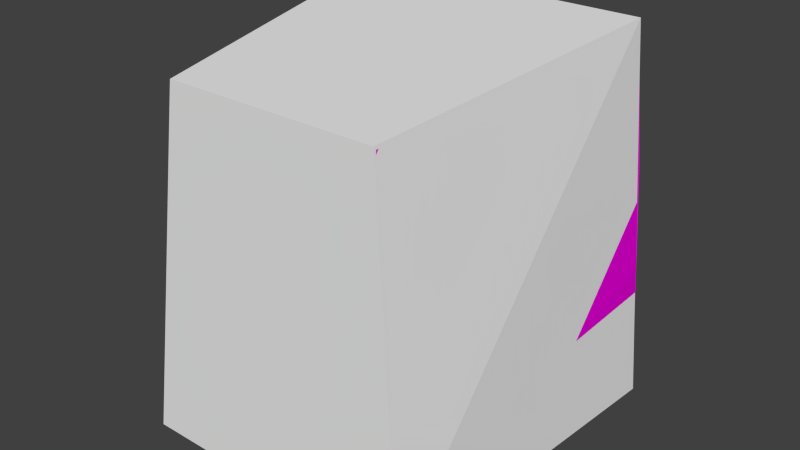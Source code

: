 # Source: tv_old.blend  (saved by Blender 2.73.0; exported with 4.5.12 LTS)
import bpy
from mathutils import Matrix  # noqa: F401  (used for matrix-valued properties, if any)

bpy.ops.wm.read_factory_settings(use_empty=True)
scene = bpy.context.scene
scene.name = 'Scene'

# ---- collections
col_collection_1 = bpy.data.collections.new('Collection 1'); scene.collection.children.link(col_collection_1)

# ---- materials (node trees are filled in below, after node groups)
mat_material_001 = bpy.data.materials.new('Material.001')
mat_material_001.alpha_threshold = 0.0
mat_material_001.roughness = 0.5
mat_material_002 = bpy.data.materials.new('Material.002')
mat_material_002.alpha_threshold = 0.0
mat_material_002.roughness = 0.5
mat_material = bpy.data.materials.new('Material')
mat_material.alpha_threshold = 0.0
mat_material.diffuse_color = (0.8, 0.0, 0.6981, 1.0)
mat_material.roughness = 0.5
mat_material.line_color = (0.0, 0.0, 0.0, 1.0)

# ---- material node trees
mat_material_001.use_nodes = True; mat_material_001.node_tree.nodes.clear()
_N = mat_material_001.node_tree.nodes; _L = mat_material_001.node_tree.links
n0 = _N.new('ShaderNodeOutputMaterial'); n0.name = 'Material Output'; n0.location = (300, 300)
n1 = _N.new('ShaderNodeBsdfDiffuse'); n1.name = 'Diffuse BSDF'; n1.location = (10, 300)
n1.inputs[0].default_value = (0.003301, 0.8, 0.0, 1.0)
_L.new(n1.outputs[0], n0.inputs[0])
n0.is_active_output = True
mat_material_002.use_nodes = True; mat_material_002.node_tree.nodes.clear()
_N = mat_material_002.node_tree.nodes; _L = mat_material_002.node_tree.links
n0 = _N.new('ShaderNodeOutputMaterial'); n0.name = 'Material Output'; n0.location = (300, 300)
n1 = _N.new('ShaderNodeBsdfDiffuse'); n1.name = 'Diffuse BSDF'; n1.location = (10, 300)
n1.inputs[0].default_value = (0.003706, 0.0, 0.8, 1.0)
_L.new(n1.outputs[0], n0.inputs[0])
n0.is_active_output = True

# ---- world
world_world = bpy.data.worlds.new('World'); scene.world = world_world
world_world.color = (0.05088, 0.05088, 0.05088)
world_world.use_sun_shadow = False
world_world.sun_shadow_jitter_overblur = 0.0
world_world.cycles.sampling_method = 'MANUAL'
world_world.cycles.sample_map_resolution = 256

# ---- meshes
me_cube_001 = bpy.data.meshes.new('Cube.001')
me_cube_001.from_pydata([(17.23, -20.06, 0.1878), (-17.23, -20.06, 0.1878), (-20.2, 20.04, 0.1878), (20.2, 20.04, 0.1878), (12.84, -17.77, 41.7), (-12.84, -17.77, 41.7), (-17.69, 17.4, 45.48), (17.69, 17.4, 45.48)], [], [(4, 5, 1, 0), (5, 6, 2, 1), (6, 7, 3, 2), (7, 4, 0, 3), (0, 1, 2, 3), (7, 6, 5, 4)])
me_cube_001.use_remesh_preserve_volume = False
me_cube_001.use_remesh_preserve_attributes = False
me_cube_001.use_mirror_vertex_groups = False
me_cube_001.update()
me_cylinder = bpy.data.meshes.new('Cylinder')
me_cylinder.from_pydata([(-10.91, 19.54, 4.684), (-10.91, 20.81, 4.684), (-9.42, 19.54, 3.605), (-9.42, 20.81, 3.605), (-7.689, 19.54, 4.04), (-7.689, 20.81, 4.04), (-6.737, 19.54, 5.734), (-6.737, 20.81, 5.734), (-7.12, 19.54, 7.695), (-7.12, 20.81, 7.695), (-8.615, 19.54, 8.774), (-8.615, 20.81, 8.774), (-10.35, 19.54, 8.339), (-10.35, 20.81, 8.339), (-11.3, 19.54, 6.645), (-11.3, 20.81, 6.645), (-9.336, 21.86, 4.14), (-7.964, 21.86, 4.485), (-8.699, 21.86, 8.239), (-10.07, 21.86, 7.894), (-9.236, 22.23, 4.789), (-8.297, 22.23, 5.024), (-8.799, 22.23, 7.59), (-9.738, 22.23, 7.355), (6.727, 19.54, 6.19), (6.727, 20.81, 6.19), (7.405, 19.54, 4.334), (7.405, 20.81, 4.334), (9.043, 19.54, 3.565), (9.043, 20.81, 3.565), (10.68, 19.54, 4.334), (10.68, 20.81, 4.334), (11.36, 19.54, 6.19), (11.36, 20.81, 6.19), (10.68, 19.54, 8.045), (10.68, 20.81, 8.045), (9.043, 19.54, 8.814), (9.043, 20.81, 8.814), (7.405, 19.54, 8.045), (7.405, 20.81, 8.045), (7.744, 21.86, 4.718), (9.043, 21.86, 4.108), (10.34, 21.86, 7.661), (9.043, 21.86, 8.271), (8.155, 22.23, 5.184), (9.043, 22.23, 4.767), (9.931, 22.23, 7.195), (9.043, 22.23, 7.612)], [], [(0, 1, 3, 2), (2, 3, 5, 4), (4, 5, 7, 6), (6, 7, 9, 8), (8, 9, 11, 10), (10, 11, 13, 12), (5, 11, 9, 7), (14, 15, 1, 0), (12, 13, 15, 14), (0, 2, 4, 6, 8, 10, 12, 14), (3, 13, 19, 16), (3, 1, 15, 13), (16, 19, 23, 20), (11, 5, 17, 18), (13, 11, 18, 19), (5, 3, 16, 17), (21, 20, 23, 22), (18, 17, 21, 22), (19, 18, 22, 23), (17, 16, 20, 21), (24, 25, 27, 26), (26, 27, 29, 28), (28, 29, 31, 30), (30, 31, 33, 32), (32, 33, 35, 34), (34, 35, 37, 36), (29, 35, 33, 31), (38, 39, 25, 24), (36, 37, 39, 38), (24, 26, 28, 30, 32, 34, 36, 38), (27, 37, 43, 40), (27, 25, 39, 37), (40, 43, 47, 44), (35, 29, 41, 42), (37, 35, 42, 43), (29, 27, 40, 41), (45, 44, 47, 46), (42, 41, 45, 46), (43, 42, 46, 47), (41, 40, 44, 45)])
me_cylinder.polygons.foreach_set('use_smooth', [True] * 40)
_uv = me_cylinder.uv_layers.new(name='UVMap')
_uv.uv.foreach_set('vector', [0.929, 0.392, 0.8558, 0.392, 0.8558, 0.2853, 0.929, 0.2853, 0.4126, 0.5618, 0.4857, 0.5618, 0.4857, 0.665, 0.4126, 0.665, 0.4126, 0.665, 0.4857, 0.665, 0.4857, 0.7775, 0.4126, 0.7775, 0.4126, 0.7775, 0.4857, 0.7775, 0.4857, 0.8931, 0.4126, 0.8931, 0.4126, 0.8931, 0.4857, 0.8931, 0.4857, 0.9998, 0.4126, 0.9998, 0.929, 0.7233, 0.8558, 0.7233, 0.8558, 0.62, 0.929, 0.62, 0.3254, 0.2853, 0.3254, 0.5644, 0.2525, 0.4865, 0.2525, 0.3709, 0.929, 0.5076, 0.8558, 0.5076, 0.8558, 0.392, 0.929, 0.392, 0.929, 0.62, 0.8558, 0.62, 0.8558, 0.5076, 0.929, 0.5076, 0.2525, 0.07814, 0.3254, 0.0002486, 0.4285, 0.005703, 0.5014, 0.09131, 0.5014, 0.2069, 0.4285, 0.2848, 0.3254, 0.2793, 0.2525, 0.1937, 0.08695, 0.286, 0.08695, 0.565, 0.02517, 0.5367, 0.02517, 0.3154, 0.08695, 0.286, 0.1599, 0.3638, 0.1599, 0.4794, 0.08695, 0.565, 0.02517, 0.3154, 0.02517, 0.5367, 0.0002486, 0.5024, 0.0002487, 0.3511, 0.3254, 0.5644, 0.3254, 0.2853, 0.3872, 0.3136, 0.3872, 0.535, 0.7817, 0.6532, 0.6785, 0.6574, 0.688, 0.5896, 0.7699, 0.5863, 0.6785, 0.2894, 0.7817, 0.2853, 0.7722, 0.3531, 0.6904, 0.3563, 0.7031, 0.3968, 0.759, 0.3946, 0.7571, 0.5459, 0.7012, 0.5481, 0.3872, 0.535, 0.3872, 0.3136, 0.4121, 0.348, 0.4121, 0.4992, 0.7699, 0.5863, 0.688, 0.5896, 0.7012, 0.5481, 0.7571, 0.5459, 0.6904, 0.3563, 0.7722, 0.3531, 0.759, 0.3946, 0.7031, 0.3968, 0.2335, 0.4003, 0.1603, 0.4003, 0.1603, 0.286, 0.2335, 0.286, 0.7822, 0.2853, 0.8553, 0.2853, 0.8553, 0.39, 0.7822, 0.39, 0.7822, 0.39, 0.8553, 0.39, 0.8553, 0.4947, 0.7822, 0.4947, 0.7822, 0.4947, 0.8553, 0.4947, 0.8553, 0.609, 0.7822, 0.609, 0.7822, 0.609, 0.8553, 0.609, 0.8553, 0.7233, 0.7822, 0.7233, 0.2335, 0.7239, 0.1603, 0.7239, 0.1603, 0.6193, 0.2335, 0.6193, 0.4863, 0.2853, 0.4863, 0.5613, 0.4126, 0.4739, 0.4126, 0.3596, 0.2335, 0.5146, 0.1603, 0.5146, 0.1603, 0.4003, 0.2335, 0.4003, 0.2335, 0.6193, 0.1603, 0.6193, 0.1603, 0.5146, 0.2335, 0.5146, 0.0002487, 0.09684, 0.07398, 0.009478, 0.1782, 0.0002486, 0.252, 0.07455, 0.252, 0.1889, 0.1782, 0.2762, 0.07398, 0.2855, 0.0002486, 0.2111, 0.5887, 0.0002486, 0.5887, 0.2762, 0.5269, 0.2467, 0.5269, 0.02784, 0.5887, 0.0002486, 0.6624, 0.08761, 0.6624, 0.2019, 0.5887, 0.2762, 0.5269, 0.02784, 0.5269, 0.2467, 0.5019, 0.2109, 0.5019, 0.06133, 0.4863, 0.5613, 0.4863, 0.2853, 0.5481, 0.3148, 0.5481, 0.5337, 0.678, 0.6575, 0.5736, 0.6505, 0.5864, 0.5841, 0.6692, 0.5896, 0.5736, 0.2853, 0.678, 0.2923, 0.6653, 0.3587, 0.5824, 0.3532, 0.5959, 0.3947, 0.6525, 0.3985, 0.6557, 0.5481, 0.5991, 0.5443, 0.5481, 0.5337, 0.5481, 0.3148, 0.5731, 0.3506, 0.5731, 0.5002, 0.6692, 0.5896, 0.5864, 0.5841, 0.5991, 0.5443, 0.6557, 0.5481, 0.5824, 0.3532, 0.6653, 0.3587, 0.6525, 0.3985, 0.5959, 0.3947])
me_cylinder.materials.append(mat_material_001)
me_cylinder.use_remesh_preserve_volume = False
me_cylinder.use_remesh_preserve_attributes = False
me_cylinder.use_mirror_vertex_groups = False
me_cylinder.update()
me_plane = bpy.data.meshes.new('Plane')
me_plane.from_pydata([(17.02, 14.53, 42.66), (17.02, 16.92, 11.75), (-17.02, 14.53, 42.66), (-17.02, 16.92, 11.75), (-10.21, 14.53, 42.66), (-3.405, 14.53, 42.66), (3.405, 14.53, 42.66), (10.21, 14.53, 42.66), (10.21, 16.92, 11.75), (3.405, 16.92, 11.75), (-3.405, 16.92, 11.75), (-10.21, 16.92, 11.75), (17.02, 15.01, 36.48), (17.02, 15.49, 30.29), (17.02, 15.96, 24.11), (17.02, 16.44, 17.93), (-17.02, 16.44, 17.93), (-17.02, 15.96, 24.11), (-17.02, 15.49, 30.29), (-17.02, 15.01, 36.48), (10.21, 17.88, 18.07), (10.21, 17.74, 24.29), (10.21, 17.26, 30.47), (10.21, 16.45, 36.62), (3.405, 17.88, 18.07), (3.405, 17.95, 24.31), (3.405, 17.47, 30.49), (3.405, 16.45, 36.62), (-3.405, 17.88, 18.07), (-3.405, 17.95, 24.31), (-3.405, 17.47, 30.49), (-3.405, 16.45, 36.62), (-10.21, 17.88, 18.07), (-10.21, 17.74, 24.29), (-10.21, 17.26, 30.47), (-10.21, 16.45, 36.62)], [], [(32, 11, 3, 16), (15, 1, 8, 20), (20, 8, 9, 24), (24, 9, 10, 28), (28, 10, 11, 32), (5, 31, 35, 4), (31, 30, 34, 35), (30, 29, 33, 34), (29, 28, 32, 33), (6, 27, 31, 5), (27, 26, 30, 31), (26, 25, 29, 30), (25, 24, 28, 29), (7, 23, 27, 6), (23, 22, 26, 27), (22, 21, 25, 26), (21, 20, 24, 25), (0, 12, 23, 7), (12, 13, 22, 23), (13, 14, 21, 22), (14, 15, 20, 21), (4, 35, 19, 2), (35, 34, 18, 19), (34, 33, 17, 18), (33, 32, 16, 17)])
me_plane.polygons.foreach_set('use_smooth', [True] * 25)
_uv = me_plane.uv_layers.new(name='UVMap')
_uv.uv.foreach_set('vector', [0.7953, 0.1874, 0.7985, 0.002112, 0.9968, 0.001989, 0.9969, 0.1825, 0.002393, 0.1829, 0.002378, 0.001863, 0.2012, 0.001846, 0.2041, 0.1877, 0.2041, 0.1877, 0.2012, 0.001846, 0.4003, 9.543e-05, 0.4011, 0.1864, 0.4011, 0.1864, 0.4003, 9.543e-05, 0.5994, 9.757e-05, 0.5986, 0.1864, 0.5986, 0.1864, 0.5994, 9.757e-05, 0.7985, 0.002112, 0.7953, 0.1874, 0.5995, 0.9104, 0.5987, 0.7258, 0.7957, 0.7244, 0.7987, 0.9087, 0.5987, 0.7258, 0.5982, 0.5459, 0.7948, 0.5456, 0.7957, 0.7244, 0.5982, 0.5459, 0.5982, 0.3668, 0.7948, 0.3666, 0.7948, 0.5456, 0.5982, 0.3668, 0.5986, 0.1864, 0.7953, 0.1874, 0.7948, 0.3666, 0.4003, 0.9104, 0.4011, 0.7258, 0.5987, 0.7258, 0.5995, 0.9104, 0.4011, 0.7258, 0.4016, 0.546, 0.5982, 0.5459, 0.5987, 0.7258, 0.4016, 0.546, 0.4015, 0.3669, 0.5982, 0.3668, 0.5982, 0.5459, 0.4015, 0.3669, 0.4011, 0.1864, 0.5986, 0.1864, 0.5982, 0.3668, 0.201, 0.9083, 0.2043, 0.7247, 0.4011, 0.7258, 0.4003, 0.9104, 0.2043, 0.7247, 0.2051, 0.5459, 0.4016, 0.546, 0.4011, 0.7258, 0.2051, 0.5459, 0.2049, 0.3669, 0.4015, 0.3669, 0.4016, 0.546, 0.2049, 0.3669, 0.2041, 0.1877, 0.4011, 0.1864, 0.4015, 0.3669, 0.002569, 0.9083, 0.002528, 0.7276, 0.2043, 0.7247, 0.201, 0.9083, 0.002528, 0.7276, 9.543e-05, 0.546, 0.2051, 0.5459, 0.2043, 0.7247, 9.543e-05, 0.546, 0.0002049, 0.3644, 0.2049, 0.3669, 0.2051, 0.5459, 0.0002049, 0.3644, 0.002393, 0.1829, 0.2041, 0.1877, 0.2049, 0.3669, 0.7987, 0.9087, 0.7957, 0.7244, 0.9978, 0.7273, 0.9978, 0.9086, 0.7957, 0.7244, 0.7948, 0.5456, 0.9999, 0.5455, 0.9978, 0.7273, 0.7948, 0.5456, 0.7948, 0.3666, 0.9994, 0.3638, 0.9999, 0.5455, 0.7948, 0.3666, 0.7953, 0.1874, 0.9969, 0.1825, 0.9994, 0.3638])
me_plane.materials.append(mat_material_002)
me_plane.use_remesh_preserve_volume = False
me_plane.use_remesh_preserve_attributes = False
me_plane.use_mirror_vertex_groups = False
me_plane.update()
me_cube = bpy.data.meshes.new('Cube')
me_cube.from_pydata([(-20.0, 20.0, 0.3379), (20.0, 20.0, 0.3379), (16.99, -20.0, 0.3379), (-16.99, -20.0, 0.3379), (-17.52, 17.52, 44.61), (17.52, 17.52, 44.61), (12.92, -17.52, 41.35), (-12.92, -17.52, 41.35), (-19.54, 19.54, 11.05), (19.54, 19.54, 11.05), (16.5, 17.7, 10.22), (-16.5, 14.65, 43.47), (-16.5, 17.7, 10.22), (16.5, 14.65, 43.47), (-14.37, 17.25, 16.06), (14.37, 17.25, 16.06), (-13.82, 15.34, 40.33), (13.82, 15.34, 40.33), (-12.47, 17.52, 45.0), (1.323e-06, 17.52, 45.34), (12.47, 17.52, 45.0), (-12.83, 15.23, 41.13), (1.125e-06, 14.91, 41.67), (12.83, 15.23, 41.13), (-14.21, 19.54, 11.05), (7.297e-06, 19.54, 11.05), (14.21, 19.54, 11.05), (-13.21, 17.47, 15.4), (9.47e-06, 17.47, 15.27), (13.21, 17.47, 15.4), (19.37, 19.04, 16.78), (18.71, 18.53, 28.83), (17.82, 18.02, 39.92), (14.37, 15.39, 38.89), (15.33, 16.27, 28.17), (15.33, 16.99, 17.16), (-19.37, 19.04, 16.78), (-18.71, 18.53, 28.83), (-17.82, 18.02, 39.92), (-14.37, 15.39, 38.89), (-15.33, 16.27, 28.17), (-15.33, 16.99, 17.16)], [(12, 14), (13, 17), (15, 10), (16, 11)], [(0, 1, 2, 3), (4, 7, 6, 5, 20, 19, 18), (1, 9, 30, 31, 32, 5, 6, 2), (2, 6, 7, 3), (4, 38, 37, 36, 8, 0, 3, 7), (0, 8, 24, 25, 26, 9, 1), (38, 4, 16, 39), (20, 5, 17, 23), (33, 17, 5, 32), (24, 8, 14, 27), (4, 18, 21, 16), (18, 19, 22, 21), (19, 20, 23, 22), (9, 26, 29, 15), (26, 25, 28, 29), (25, 24, 27, 28), (15, 35, 30, 9), (35, 34, 31, 30), (34, 33, 32, 31), (8, 36, 41, 14), (36, 37, 40, 41), (37, 38, 39, 40)])
_uv = me_cube.uv_layers.new(name='UVMap')
_uv.uv.foreach_set('vector', [0.2335, 0.0001008, 0.4883, 0.0001008, 0.4691, 0.2549, 0.2527, 0.2549, 0.2492, 0.7407, 0.2786, 0.5165, 0.4432, 0.5165, 0.4726, 0.7407, 0.4403, 0.7409, 0.3609, 0.7431, 0.2815, 0.7409, 0.7217, 0.2933, 0.7084, 0.3604, 0.7049, 0.3889, 0.6981, 0.4273, 0.6808, 0.5023, 0.6628, 0.57, 0.4432, 0.5165, 0.4691, 0.2549, 0.4691, 0.2549, 0.4432, 0.5165, 0.2786, 0.5165, 0.2527, 0.2549, 0.05891, 0.57, 0.04937, 0.5412, 0.0386, 0.4992, 0.02166, 0.4153, 0.01336, 0.3604, 0.0001008, 0.2933, 0.2527, 0.2549, 0.2786, 0.5165, 0.0001008, 0.7433, 0.06887, 0.7463, 0.06887, 0.7804, 0.06889, 0.8714, 0.06915, 0.9624, 0.06938, 0.9967, 0.0001008, 0.9999, 0.2553, 0.7539, 0.2851, 0.7583, 0.2571, 0.7846, 0.248, 0.781, 0.2931, 0.9518, 0.2883, 0.9845, 0.2593, 0.958, 0.2642, 0.9514, 0.25, 0.9618, 0.2593, 0.958, 0.2883, 0.9845, 0.2579, 0.9894, 0.06887, 0.7804, 0.06887, 0.7463, 0.1042, 0.7796, 0.09956, 0.787, 0.2851, 0.7583, 0.2902, 0.7902, 0.2618, 0.7909, 0.2571, 0.7846, 0.2902, 0.7902, 0.2957, 0.8703, 0.2669, 0.8707, 0.2618, 0.7909, 0.2957, 0.8703, 0.2931, 0.9518, 0.2642, 0.9514, 0.2669, 0.8707, 0.06938, 0.9967, 0.06915, 0.9624, 0.1, 0.9558, 0.1045, 0.9631, 0.06915, 0.9624, 0.06889, 0.8714, 0.09885, 0.8713, 0.1, 0.9558, 0.06889, 0.8714, 0.06887, 0.7804, 0.09956, 0.787, 0.09885, 0.8713, 0.1045, 0.9631, 0.112, 0.9691, 0.1066, 0.9976, 0.06938, 0.9967, 0.112, 0.9691, 0.1815, 0.9695, 0.1851, 0.9963, 0.1066, 0.9976, 0.1815, 0.9695, 0.25, 0.9618, 0.2579, 0.9894, 0.1851, 0.9963, 0.06887, 0.7463, 0.106, 0.7454, 0.1115, 0.7736, 0.1042, 0.7796, 0.106, 0.7454, 0.1842, 0.7477, 0.1806, 0.7742, 0.1115, 0.7736, 0.1842, 0.7477, 0.2553, 0.7539, 0.248, 0.781, 0.1806, 0.7742])
me_cube.materials.append(mat_material)
me_cube.use_remesh_preserve_volume = False
me_cube.use_remesh_preserve_attributes = False
me_cube.use_mirror_vertex_groups = False
me_cube.update()

# ---- objects
ob_ucx_tv = bpy.data.objects.new('UCX_tv', me_cube_001)
ob_buttons = bpy.data.objects.new('buttons', me_cylinder)
ob_screen = bpy.data.objects.new('screen', me_plane)
ob_tv = bpy.data.objects.new('tv', me_cube)

# ---- transforms, parenting, visibility, modifiers, constraints
ob_ucx_tv.location = (0.0, 0.0, 0.0)
ob_ucx_tv.hide_viewport = True
ob_ucx_tv.lineart.crease_threshold = 0.0
ob_buttons.location = (0.0, 0.0, 0.0)
ob_buttons.lineart.crease_threshold = 0.0
ob_screen.location = (0.0, 0.0, 0.0)
ob_screen.lineart.crease_threshold = 0.0
ob_tv.location = (0.0, 0.0, 0.0)
ob_tv.lock_rotations_4d = False
ob_tv.empty_display_type = 'ARROWS'
ob_tv.lineart.crease_threshold = 0.0

# ---- collection membership
col_collection_1.objects.link(ob_ucx_tv)
col_collection_1.objects.link(ob_buttons)
col_collection_1.objects.link(ob_screen)
col_collection_1.objects.link(ob_tv)

# ---- scene / render settings (as saved in the file)
scene.frame_start = 1; scene.frame_end = 250; scene.frame_set(1)
scene.render.engine = 'CYCLES'
scene.render.resolution_percentage = 50
scene.render.dither_intensity = 0.0
scene.cycles.use_denoising = False
scene.cycles.samples = 10
scene.cycles.sampling_pattern = 'TABULATED_SOBOL'
scene.cycles.light_sampling_threshold = 0.0
scene.cycles.use_adaptive_sampling = False
scene.cycles.use_light_tree = False
scene.cycles.blur_glossy = 0.0
scene.cycles.pixel_filter_type = 'GAUSSIAN'
scene.cycles.sample_clamp_indirect = 0.0
scene.view_settings.view_transform = 'Standard'
bpy.context.view_layer.update()

# ---- added for rendering (the .blend has no active camera and no usable light): camera, sun
cam_auto = bpy.data.cameras.new('AutoCamera')
cam_auto.lens = 50.0
cam_auto.sensor_width = 36.0
cam_auto.clip_end = 1201.14
ob_auto_camera = bpy.data.objects.new('AutoCamera', cam_auto)
scene.collection.objects.link(ob_auto_camera)
ob_auto_camera.location = (68.4416, -81.0444, 77.5885)
ob_auto_camera.rotation_euler = (1.09748, -7.21219e-08, 0.694738)
scene.camera = ob_auto_camera
light_auto_sun = bpy.data.lights.new('AutoSun', 'SUN')
light_auto_sun.energy = 3.0
light_auto_sun.angle = 0.0523599
ob_auto_sun = bpy.data.objects.new('AutoSun', light_auto_sun)
scene.collection.objects.link(ob_auto_sun)
ob_auto_sun.rotation_euler = (0.872665, 0.174533, 0.523599)
bpy.context.view_layer.update()
